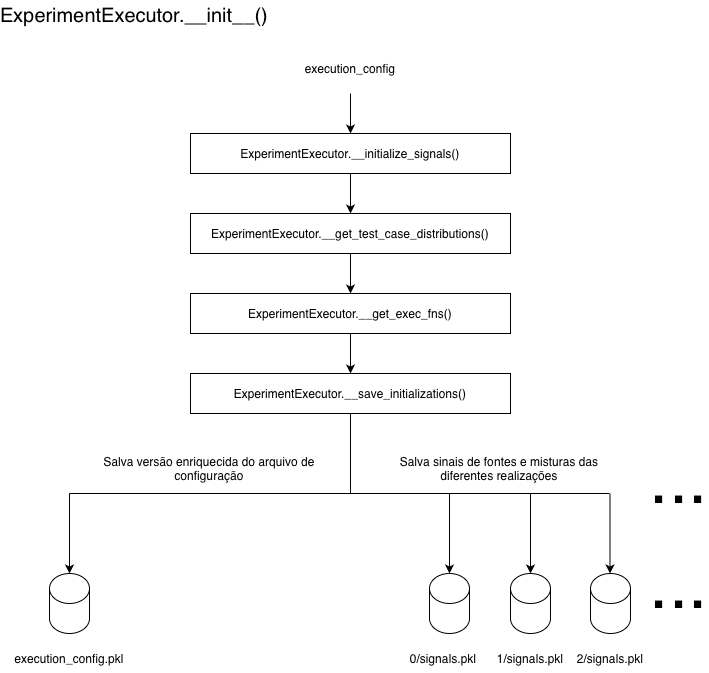

The diagram above was exported from draw.io. Its source (the exported page's mxGraphModel, read from the mxfile embedded in the PNG):
<mxGraphModel dx="960" dy="722" grid="1" gridSize="10" guides="1" tooltips="1" connect="1" arrows="1" fold="1" page="1" pageScale="1" pageWidth="827" pageHeight="1169" math="0" shadow="0">
  <root>
    <mxCell id="0" />
    <mxCell id="1" parent="0" />
    <mxCell id="fu3_2cXICTLaPWoLCTKi-5" edge="1" parent="1" source="fu3_2cXICTLaPWoLCTKi-1" style="edgeStyle=orthogonalEdgeStyle;rounded=0;orthogonalLoop=1;jettySize=auto;html=1;" target="fu3_2cXICTLaPWoLCTKi-2">
      <mxGeometry relative="1" as="geometry" />
    </mxCell>
    <mxCell id="fu3_2cXICTLaPWoLCTKi-1" parent="1" style="rounded=0;whiteSpace=wrap;html=1;" value="ExperimentExecutor.__initialize_signals()" vertex="1">
      <mxGeometry height="40" width="320" x="241" y="143" as="geometry" />
    </mxCell>
    <mxCell id="fu3_2cXICTLaPWoLCTKi-6" edge="1" parent="1" source="fu3_2cXICTLaPWoLCTKi-2" style="edgeStyle=orthogonalEdgeStyle;rounded=0;orthogonalLoop=1;jettySize=auto;html=1;" target="fu3_2cXICTLaPWoLCTKi-3" value="">
      <mxGeometry relative="1" as="geometry" />
    </mxCell>
    <mxCell id="fu3_2cXICTLaPWoLCTKi-2" parent="1" style="rounded=0;whiteSpace=wrap;html=1;" value="ExperimentExecutor.__get_test_case_distributions()" vertex="1">
      <mxGeometry height="40" width="320" x="241" y="223" as="geometry" />
    </mxCell>
    <mxCell id="fu3_2cXICTLaPWoLCTKi-7" edge="1" parent="1" source="fu3_2cXICTLaPWoLCTKi-3" style="edgeStyle=orthogonalEdgeStyle;rounded=0;orthogonalLoop=1;jettySize=auto;html=1;" target="fu3_2cXICTLaPWoLCTKi-4" value="">
      <mxGeometry relative="1" as="geometry" />
    </mxCell>
    <mxCell id="fu3_2cXICTLaPWoLCTKi-3" parent="1" style="rounded=0;whiteSpace=wrap;html=1;fontStyle=0" value="ExperimentExecutor.__get_exec_fns()" vertex="1">
      <mxGeometry height="40" width="320" x="241" y="303" as="geometry" />
    </mxCell>
    <mxCell id="fu3_2cXICTLaPWoLCTKi-4" parent="1" style="rounded=0;whiteSpace=wrap;html=1;" value="ExperimentExecutor.__save_initializations()" vertex="1">
      <mxGeometry height="40" width="320" x="241" y="383" as="geometry" />
    </mxCell>
    <mxCell id="fu3_2cXICTLaPWoLCTKi-8" edge="1" parent="1" style="endArrow=classic;html=1;rounded=0;" target="fu3_2cXICTLaPWoLCTKi-1" value="">
      <mxGeometry height="50" relative="1" width="50" as="geometry">
        <mxPoint x="401" y="103" as="sourcePoint" />
        <mxPoint x="451" y="13" as="targetPoint" />
      </mxGeometry>
    </mxCell>
    <mxCell id="fu3_2cXICTLaPWoLCTKi-10" parent="1" style="text;html=1;whiteSpace=wrap;strokeColor=none;fillColor=none;align=center;verticalAlign=middle;rounded=0;" value="execution_config" vertex="1">
      <mxGeometry height="30" width="120" x="341" y="63" as="geometry" />
    </mxCell>
    <mxCell id="fu3_2cXICTLaPWoLCTKi-12" parent="1" style="text;html=1;whiteSpace=wrap;strokeColor=none;fillColor=none;align=center;verticalAlign=middle;rounded=0;" value="execution_config.pkl" vertex="1">
      <mxGeometry height="30" width="120" x="60" y="653" as="geometry" />
    </mxCell>
    <mxCell id="fu3_2cXICTLaPWoLCTKi-13" parent="1" style="text;html=1;whiteSpace=wrap;strokeColor=none;fillColor=none;align=center;verticalAlign=middle;rounded=0;" value="Salva versão enriquecida do arquivo de configuração" vertex="1">
      <mxGeometry height="30" width="280" x="120" y="463" as="geometry" />
    </mxCell>
    <mxCell id="fu3_2cXICTLaPWoLCTKi-14" parent="1" style="shape=cylinder3;whiteSpace=wrap;html=1;boundedLbl=1;backgroundOutline=1;size=15;" value="" vertex="1">
      <mxGeometry height="60" width="40" x="480" y="583" as="geometry" />
    </mxCell>
    <mxCell id="fu3_2cXICTLaPWoLCTKi-15" parent="1" style="text;html=1;whiteSpace=wrap;strokeColor=none;fillColor=none;align=center;verticalAlign=middle;rounded=0;" value="0/signals.pkl" vertex="1">
      <mxGeometry height="30" width="120" x="434" y="653" as="geometry" />
    </mxCell>
    <mxCell id="fu3_2cXICTLaPWoLCTKi-16" parent="1" style="shape=cylinder3;whiteSpace=wrap;html=1;boundedLbl=1;backgroundOutline=1;size=15;" value="" vertex="1">
      <mxGeometry height="60" width="40" x="561" y="583" as="geometry" />
    </mxCell>
    <mxCell id="fu3_2cXICTLaPWoLCTKi-17" parent="1" style="text;html=1;whiteSpace=wrap;strokeColor=none;fillColor=none;align=center;verticalAlign=middle;rounded=0;" value="1/signals.pkl" vertex="1">
      <mxGeometry height="30" width="120" x="521" y="653" as="geometry" />
    </mxCell>
    <mxCell id="fu3_2cXICTLaPWoLCTKi-18" parent="1" style="shape=cylinder3;whiteSpace=wrap;html=1;boundedLbl=1;backgroundOutline=1;size=15;" value="" vertex="1">
      <mxGeometry height="60" width="40" x="641" y="583" as="geometry" />
    </mxCell>
    <mxCell id="fu3_2cXICTLaPWoLCTKi-19" parent="1" style="text;html=1;whiteSpace=wrap;strokeColor=none;fillColor=none;align=center;verticalAlign=middle;rounded=0;" value="2/signals.pkl" vertex="1">
      <mxGeometry height="30" width="90" x="616" y="653" as="geometry" />
    </mxCell>
    <mxCell id="fu3_2cXICTLaPWoLCTKi-20" parent="1" style="text;html=1;whiteSpace=wrap;strokeColor=none;fillColor=none;align=center;verticalAlign=middle;rounded=0;fontSize=70;" value="..." vertex="1">
      <mxGeometry height="30" width="60" x="700" y="578" as="geometry" />
    </mxCell>
    <mxCell id="fu3_2cXICTLaPWoLCTKi-21" edge="1" parent="1" source="fu3_2cXICTLaPWoLCTKi-4" style="edgeStyle=orthogonalEdgeStyle;rounded=0;orthogonalLoop=1;jettySize=auto;html=1;exitX=0.5;exitY=1;exitDx=0;exitDy=0;entryX=0.5;entryY=0;entryDx=0;entryDy=0;entryPerimeter=0;" target="fu3_2cXICTLaPWoLCTKi-14">
      <mxGeometry relative="1" as="geometry" />
    </mxCell>
    <mxCell id="fu3_2cXICTLaPWoLCTKi-22" edge="1" parent="1" style="endArrow=classic;html=1;rounded=0;entryX=0.5;entryY=0;entryDx=0;entryDy=0;entryPerimeter=0;" target="fu3_2cXICTLaPWoLCTKi-16" value="">
      <mxGeometry height="50" relative="1" width="50" as="geometry">
        <mxPoint x="581" y="503" as="sourcePoint" />
        <mxPoint x="624" y="423" as="targetPoint" />
      </mxGeometry>
    </mxCell>
    <mxCell id="fu3_2cXICTLaPWoLCTKi-23" edge="1" parent="1" style="endArrow=classic;html=1;rounded=0;entryX=0.5;entryY=0;entryDx=0;entryDy=0;entryPerimeter=0;" value="">
      <mxGeometry height="50" relative="1" width="50" as="geometry">
        <mxPoint x="660.5" y="503" as="sourcePoint" />
        <mxPoint x="660.5" y="583" as="targetPoint" />
      </mxGeometry>
    </mxCell>
    <mxCell id="fu3_2cXICTLaPWoLCTKi-24" edge="1" parent="1" style="endArrow=none;html=1;rounded=0;" value="">
      <mxGeometry height="50" relative="1" width="50" as="geometry">
        <mxPoint x="500" y="503" as="sourcePoint" />
        <mxPoint x="660" y="503" as="targetPoint" />
      </mxGeometry>
    </mxCell>
    <mxCell id="fu3_2cXICTLaPWoLCTKi-25" edge="1" parent="1" style="endArrow=none;html=1;rounded=0;" value="">
      <mxGeometry height="50" relative="1" width="50" as="geometry">
        <mxPoint x="120" y="503" as="sourcePoint" />
        <mxPoint x="401" y="503" as="targetPoint" />
      </mxGeometry>
    </mxCell>
    <mxCell id="fu3_2cXICTLaPWoLCTKi-26" edge="1" parent="1" style="endArrow=classic;html=1;rounded=0;" value="">
      <mxGeometry height="50" relative="1" width="50" as="geometry">
        <mxPoint x="120" y="503" as="sourcePoint" />
        <mxPoint x="120" y="583" as="targetPoint" />
      </mxGeometry>
    </mxCell>
    <mxCell id="fu3_2cXICTLaPWoLCTKi-27" parent="1" style="text;html=1;whiteSpace=wrap;strokeColor=none;fillColor=none;align=center;verticalAlign=middle;rounded=0;" value="Salva sinais de fontes e misturas das diferentes realizações" vertex="1">
      <mxGeometry height="30" width="240" x="430" y="463" as="geometry" />
    </mxCell>
    <mxCell id="fu3_2cXICTLaPWoLCTKi-28" parent="1" style="text;html=1;whiteSpace=wrap;strokeColor=none;fillColor=none;align=center;verticalAlign=middle;rounded=0;fontSize=70;" value="..." vertex="1">
      <mxGeometry height="30" width="60" x="700" y="473" as="geometry" />
    </mxCell>
    <mxCell id="fu3_2cXICTLaPWoLCTKi-30" parent="1" style="shape=cylinder3;whiteSpace=wrap;html=1;boundedLbl=1;backgroundOutline=1;size=15;" value="" vertex="1">
      <mxGeometry height="60" width="40" x="100" y="583" as="geometry" />
    </mxCell>
    <mxCell id="fu3_2cXICTLaPWoLCTKi-32" parent="1" style="text;html=1;whiteSpace=wrap;strokeColor=none;fillColor=none;align=center;verticalAlign=middle;rounded=0;fontSize=20;" value="ExperimentExecutor.__init__()" vertex="1">
      <mxGeometry height="30" width="210" x="80" y="10" as="geometry" />
    </mxCell>
  </root>
</mxGraphModel>